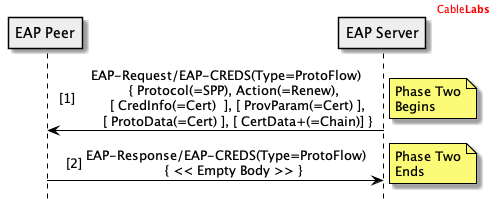

The diagram above was rendered by PlantUML. Its source (embedded in the PNG):
@startuml

header
<font color="red">Cable<b>Labs</b></font>
endheader

hide footbox

skinparam sequenceMessageAlign center
skinparam NoteBorderColor black

skinparam sequence {
	borderColor black
	ArrowColor black
	ActorBorderColor black
	ParticipantBorderColor black
	LifeLineBorderColor black
	LifeLineBackgroundColor white
}

Participant "EAP Peer" as P #eee
Participant "EAP Server" as S #eee

autonumber 1 "[##]"

S->P: EAP-Request/EAP-CREDS(Type=ProtoFlow)\n    { Protocol(=SPP), Action(=Renew),\n      [ CredInfo(=Cert)  ], [ ProvParam(=Cert) ],\n      [ ProtoData(=Cert) ], [ CertData+(=Chain)] }
note right: Phase Two\nBegins

P->S: EAP-Response/EAP-CREDS(Type=ProtoFlow)\n    { << Empty Body >> }
note right: Phase Two\nEnds


@enduml